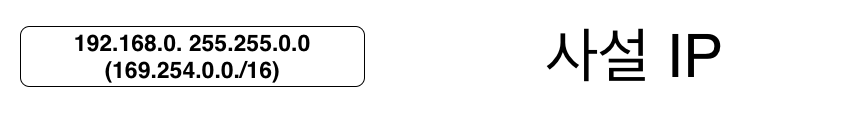

The diagram above was exported from draw.io. Its source (the exported page's mxGraphModel, read from the mxfile embedded in the PNG):
<mxGraphModel dx="2935" dy="1164" grid="0" gridSize="10" guides="1" tooltips="1" connect="1" arrows="1" fold="1" page="1" pageScale="0.5" pageWidth="3300" pageHeight="4681" background="#ffffff" math="0" shadow="0">
  <root>
    <mxCell id="0" />
    <mxCell id="1" parent="0" />
    <mxCell id="2" value="&lt;b&gt;&lt;font style=&quot;font-size: 23px&quot;&gt;192.168.0. 255.255.0.0&lt;br&gt;(169.254.0.0./16)&lt;br&gt;&lt;/font&gt;&lt;/b&gt;" style="rounded=1;whiteSpace=wrap;html=1;" vertex="1" parent="1">
      <mxGeometry x="-10" y="11958" width="344" height="60" as="geometry" />
    </mxCell>
    <mxCell id="3" value="&lt;span style=&quot;font-size: 60px&quot;&gt;사설 IP&lt;/span&gt;" style="text;html=1;strokeColor=none;fillColor=none;align=center;verticalAlign=middle;whiteSpace=wrap;rounded=0;" vertex="1" parent="1">
      <mxGeometry x="408" y="11978" width="393" height="20" as="geometry" />
    </mxCell>
  </root>
</mxGraphModel>